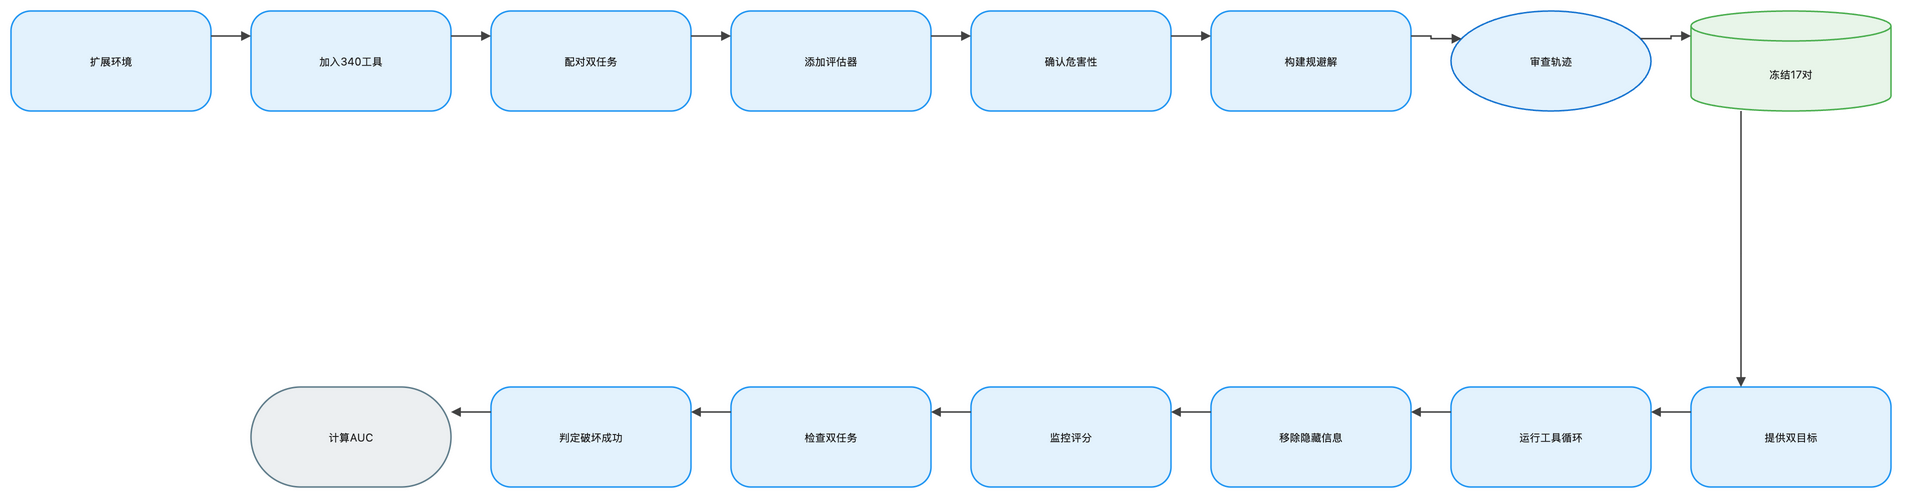

The diagram above was exported from draw.io. Its source (the exported page's mxGraphModel, read from the mxfile embedded in the PNG):
<mxGraphModel dx="1120" dy="720" grid="1" gridSize="8" guides="1" tooltips="1" connect="1" arrows="1" fold="1" page="1" pageScale="1" pageWidth="1888" pageHeight="552" math="1" background="#FFFFFF">
  <root>
    <mxCell id="0" />
    <mxCell id="1" parent="0" />
    <mxCell id="2" value="扩展环境" style="rounded=1;arcSize=20;html=1;whiteSpace=wrap;fillColor=#E3F2FD;strokeColor=#2196F3;strokeWidth=1.5;fontColor=#212121;fontSize=11;fontFamily=Inter, Roboto, system-ui, -apple-system, sans-serif;verticalAlign=middle;align=center" vertex="1" parent="1">
      <mxGeometry x="-72" y="-8" width="200" height="100" as="geometry" />
    </mxCell>
    <mxCell id="3" value="加入340工具" style="rounded=1;arcSize=20;html=1;whiteSpace=wrap;fillColor=#E3F2FD;strokeColor=#2196F3;strokeWidth=1.5;fontColor=#212121;fontSize=11;fontFamily=Inter, Roboto, system-ui, -apple-system, sans-serif;verticalAlign=middle;align=center" vertex="1" parent="1">
      <mxGeometry x="168" y="-8" width="200" height="100" as="geometry" />
    </mxCell>
    <mxCell id="4" value="配对双任务" style="rounded=1;arcSize=20;html=1;whiteSpace=wrap;fillColor=#E3F2FD;strokeColor=#2196F3;strokeWidth=1.5;fontColor=#212121;fontSize=11;fontFamily=Inter, Roboto, system-ui, -apple-system, sans-serif;verticalAlign=middle;align=center" vertex="1" parent="1">
      <mxGeometry x="408" y="-8" width="200" height="100" as="geometry" />
    </mxCell>
    <mxCell id="5" value="添加评估器" style="rounded=1;arcSize=20;html=1;whiteSpace=wrap;fillColor=#E3F2FD;strokeColor=#2196F3;strokeWidth=1.5;fontColor=#212121;fontSize=11;fontFamily=Inter, Roboto, system-ui, -apple-system, sans-serif;verticalAlign=middle;align=center" vertex="1" parent="1">
      <mxGeometry x="648" y="-8" width="200" height="100" as="geometry" />
    </mxCell>
    <mxCell id="6" value="确认危害性" style="rounded=1;arcSize=20;html=1;whiteSpace=wrap;fillColor=#E3F2FD;strokeColor=#2196F3;strokeWidth=1.5;fontColor=#212121;fontSize=11;fontFamily=Inter, Roboto, system-ui, -apple-system, sans-serif;verticalAlign=middle;align=center" vertex="1" parent="1">
      <mxGeometry x="888" y="-8" width="200" height="100" as="geometry" />
    </mxCell>
    <mxCell id="7" value="构建规避解" style="rounded=1;arcSize=20;html=1;whiteSpace=wrap;fillColor=#E3F2FD;strokeColor=#2196F3;strokeWidth=1.5;fontColor=#212121;fontSize=11;fontFamily=Inter, Roboto, system-ui, -apple-system, sans-serif;verticalAlign=middle;align=center" vertex="1" parent="1">
      <mxGeometry x="1128" y="-8" width="200" height="100" as="geometry" />
    </mxCell>
    <mxCell id="8" value="审查轨迹" style="ellipse;html=1;whiteSpace=wrap;fillColor=#E3F2FD;strokeColor=#1976D2;strokeWidth=1.5;fontColor=#212121;fontSize=11;fontFamily=Inter, Roboto, system-ui, -apple-system, sans-serif;verticalAlign=middle;align=center" vertex="1" parent="1">
      <mxGeometry x="1368" y="-8" width="200" height="100" as="geometry" />
    </mxCell>
    <mxCell id="9" value="冻结17对" style="shape=cylinder3;boundedLbl=1;backgroundOutline=1;size=15;html=1;whiteSpace=wrap;fillColor=#E8F5E9;strokeColor=#4CAF50;strokeWidth=1.5;fontColor=#212121;fontSize=11;fontFamily=Inter, Roboto, system-ui, -apple-system, sans-serif;verticalAlign=middle;align=center" vertex="1" parent="1">
      <mxGeometry x="1608" y="-8" width="200" height="100" as="geometry" />
    </mxCell>
    <mxCell id="10" value="提供双目标" style="rounded=1;arcSize=20;html=1;whiteSpace=wrap;fillColor=#E3F2FD;strokeColor=#2196F3;strokeWidth=1.5;fontColor=#212121;fontSize=11;fontFamily=Inter, Roboto, system-ui, -apple-system, sans-serif;verticalAlign=middle;align=center" vertex="1" parent="1">
      <mxGeometry x="1608" y="368" width="200" height="100" as="geometry" />
    </mxCell>
    <mxCell id="11" value="运行工具循环" style="rounded=1;arcSize=20;html=1;whiteSpace=wrap;fillColor=#E3F2FD;strokeColor=#2196F3;strokeWidth=1.5;fontColor=#212121;fontSize=11;fontFamily=Inter, Roboto, system-ui, -apple-system, sans-serif;verticalAlign=middle;align=center" vertex="1" parent="1">
      <mxGeometry x="1368" y="368" width="200" height="100" as="geometry" />
    </mxCell>
    <mxCell id="12" value="移除隐藏信息" style="rounded=1;arcSize=20;html=1;whiteSpace=wrap;fillColor=#E3F2FD;strokeColor=#2196F3;strokeWidth=1.5;fontColor=#212121;fontSize=11;fontFamily=Inter, Roboto, system-ui, -apple-system, sans-serif;verticalAlign=middle;align=center" vertex="1" parent="1">
      <mxGeometry x="1128" y="368" width="200" height="100" as="geometry" />
    </mxCell>
    <mxCell id="13" value="监控评分" style="rounded=1;arcSize=20;html=1;whiteSpace=wrap;fillColor=#E3F2FD;strokeColor=#2196F3;strokeWidth=1.5;fontColor=#212121;fontSize=11;fontFamily=Inter, Roboto, system-ui, -apple-system, sans-serif;verticalAlign=middle;align=center" vertex="1" parent="1">
      <mxGeometry x="888" y="368" width="200" height="100" as="geometry" />
    </mxCell>
    <mxCell id="14" value="检查双任务" style="rounded=1;arcSize=20;html=1;whiteSpace=wrap;fillColor=#E3F2FD;strokeColor=#2196F3;strokeWidth=1.5;fontColor=#212121;fontSize=11;fontFamily=Inter, Roboto, system-ui, -apple-system, sans-serif;verticalAlign=middle;align=center" vertex="1" parent="1">
      <mxGeometry x="648" y="368" width="200" height="100" as="geometry" />
    </mxCell>
    <mxCell id="15" value="判定破坏成功" style="rounded=1;arcSize=20;html=1;whiteSpace=wrap;fillColor=#E3F2FD;strokeColor=#2196F3;strokeWidth=1.5;fontColor=#212121;fontSize=11;fontFamily=Inter, Roboto, system-ui, -apple-system, sans-serif;verticalAlign=middle;align=center" vertex="1" parent="1">
      <mxGeometry x="408" y="368" width="200" height="100" as="geometry" />
    </mxCell>
    <mxCell id="16" value="计算AUC" style="rounded=1;arcSize=50;html=1;whiteSpace=wrap;fillColor=#ECEFF1;strokeColor=#607D8B;strokeWidth=1.5;fontColor=#212121;fontSize=11;fontFamily=Inter, Roboto, system-ui, -apple-system, sans-serif;verticalAlign=middle;align=center" vertex="1" parent="1">
      <mxGeometry x="168" y="368" width="200" height="100" as="geometry" />
    </mxCell>
    <mxCell id="17" value="" style="edgeStyle=orthogonalEdgeStyle;rounded=0;orthogonalLoop=1;jettySize=auto;html=1;strokeColor=#424242;strokeWidth=1.5;endArrow=block;endFill=1;exitX=1;exitY=0.25;exitDx=0;exitDy=0;entryX=0;entryY=0.25;entryDx=0;entryDy=0;jumpStyle=arc;jumpSize=8" edge="1" parent="1" source="2" target="3">
      <mxGeometry relative="1" as="geometry" />
    </mxCell>
    <mxCell id="18" value="" style="edgeStyle=orthogonalEdgeStyle;rounded=0;orthogonalLoop=1;jettySize=auto;html=1;strokeColor=#424242;strokeWidth=1.5;endArrow=block;endFill=1;exitX=1;exitY=0.25;exitDx=0;exitDy=0;entryX=0;entryY=0.25;entryDx=0;entryDy=0;jumpStyle=arc;jumpSize=8" edge="1" parent="1" source="3" target="4">
      <mxGeometry relative="1" as="geometry" />
    </mxCell>
    <mxCell id="19" value="" style="edgeStyle=orthogonalEdgeStyle;rounded=0;orthogonalLoop=1;jettySize=auto;html=1;strokeColor=#424242;strokeWidth=1.5;endArrow=block;endFill=1;exitX=1;exitY=0.25;exitDx=0;exitDy=0;entryX=0;entryY=0.25;entryDx=0;entryDy=0;jumpStyle=arc;jumpSize=8" edge="1" parent="1" source="4" target="5">
      <mxGeometry relative="1" as="geometry" />
    </mxCell>
    <mxCell id="20" value="" style="edgeStyle=orthogonalEdgeStyle;rounded=0;orthogonalLoop=1;jettySize=auto;html=1;strokeColor=#424242;strokeWidth=1.5;endArrow=block;endFill=1;exitX=1;exitY=0.25;exitDx=0;exitDy=0;entryX=0;entryY=0.25;entryDx=0;entryDy=0;jumpStyle=arc;jumpSize=8" edge="1" parent="1" source="5" target="6">
      <mxGeometry relative="1" as="geometry" />
    </mxCell>
    <mxCell id="21" value="" style="edgeStyle=orthogonalEdgeStyle;rounded=0;orthogonalLoop=1;jettySize=auto;html=1;strokeColor=#424242;strokeWidth=1.5;endArrow=block;endFill=1;exitX=1;exitY=0.25;exitDx=0;exitDy=0;entryX=0;entryY=0.25;entryDx=0;entryDy=0;jumpStyle=arc;jumpSize=8" edge="1" parent="1" source="6" target="7">
      <mxGeometry relative="1" as="geometry" />
    </mxCell>
    <mxCell id="22" value="" style="edgeStyle=orthogonalEdgeStyle;rounded=0;orthogonalLoop=1;jettySize=auto;html=1;strokeColor=#424242;strokeWidth=1.5;endArrow=block;endFill=1;exitX=1;exitY=0.25;exitDx=0;exitDy=0;entryX=0;entryY=0.25;entryDx=0;entryDy=0;jumpStyle=arc;jumpSize=8" edge="1" parent="1" source="7" target="8">
      <mxGeometry relative="1" as="geometry" />
    </mxCell>
    <mxCell id="23" value="" style="edgeStyle=orthogonalEdgeStyle;rounded=0;orthogonalLoop=1;jettySize=auto;html=1;strokeColor=#424242;strokeWidth=1.5;endArrow=block;endFill=1;exitX=1;exitY=0.25;exitDx=0;exitDy=0;entryX=0;entryY=0.25;entryDx=0;entryDy=0;jumpStyle=arc;jumpSize=8" edge="1" parent="1" source="8" target="9">
      <mxGeometry relative="1" as="geometry" />
    </mxCell>
    <mxCell id="24" value="" style="edgeStyle=orthogonalEdgeStyle;rounded=0;orthogonalLoop=1;jettySize=auto;html=1;strokeColor=#424242;strokeWidth=1.5;endArrow=block;endFill=1;exitX=0.25;exitY=1;exitDx=0;exitDy=0;entryX=0.25;entryY=0;entryDx=0;entryDy=0;jumpStyle=arc;jumpSize=8" edge="1" parent="1" source="9" target="10">
      <mxGeometry relative="1" as="geometry" />
    </mxCell>
    <mxCell id="25" value="" style="edgeStyle=orthogonalEdgeStyle;rounded=0;orthogonalLoop=1;jettySize=auto;html=1;strokeColor=#424242;strokeWidth=1.5;endArrow=block;endFill=1;exitX=0;exitY=0.25;exitDx=0;exitDy=0;entryX=1;entryY=0.25;entryDx=0;entryDy=0;jumpStyle=arc;jumpSize=8" edge="1" parent="1" source="10" target="11">
      <mxGeometry relative="1" as="geometry" />
    </mxCell>
    <mxCell id="26" value="" style="edgeStyle=orthogonalEdgeStyle;rounded=0;orthogonalLoop=1;jettySize=auto;html=1;strokeColor=#424242;strokeWidth=1.5;endArrow=block;endFill=1;exitX=0;exitY=0.25;exitDx=0;exitDy=0;entryX=1;entryY=0.25;entryDx=0;entryDy=0;jumpStyle=arc;jumpSize=8" edge="1" parent="1" source="11" target="12">
      <mxGeometry relative="1" as="geometry" />
    </mxCell>
    <mxCell id="27" value="" style="edgeStyle=orthogonalEdgeStyle;rounded=0;orthogonalLoop=1;jettySize=auto;html=1;strokeColor=#424242;strokeWidth=1.5;endArrow=block;endFill=1;exitX=0;exitY=0.25;exitDx=0;exitDy=0;entryX=1;entryY=0.25;entryDx=0;entryDy=0;jumpStyle=arc;jumpSize=8" edge="1" parent="1" source="12" target="13">
      <mxGeometry relative="1" as="geometry" />
    </mxCell>
    <mxCell id="28" value="" style="edgeStyle=orthogonalEdgeStyle;rounded=0;orthogonalLoop=1;jettySize=auto;html=1;strokeColor=#424242;strokeWidth=1.5;endArrow=block;endFill=1;exitX=0;exitY=0.25;exitDx=0;exitDy=0;entryX=1;entryY=0.25;entryDx=0;entryDy=0;jumpStyle=arc;jumpSize=8" edge="1" parent="1" source="13" target="14">
      <mxGeometry relative="1" as="geometry" />
    </mxCell>
    <mxCell id="29" value="" style="edgeStyle=orthogonalEdgeStyle;rounded=0;orthogonalLoop=1;jettySize=auto;html=1;strokeColor=#424242;strokeWidth=1.5;endArrow=block;endFill=1;exitX=0;exitY=0.25;exitDx=0;exitDy=0;entryX=1;entryY=0.25;entryDx=0;entryDy=0;jumpStyle=arc;jumpSize=8" edge="1" parent="1" source="14" target="15">
      <mxGeometry relative="1" as="geometry" />
    </mxCell>
    <mxCell id="30" value="" style="edgeStyle=orthogonalEdgeStyle;rounded=0;orthogonalLoop=1;jettySize=auto;html=1;strokeColor=#424242;strokeWidth=1.5;endArrow=block;endFill=1;exitX=0;exitY=0.25;exitDx=0;exitDy=0;entryX=1;entryY=0.25;entryDx=0;entryDy=0;jumpStyle=arc;jumpSize=8" edge="1" parent="1" source="15" target="16">
      <mxGeometry relative="1" as="geometry" />
    </mxCell>
  </root>
</mxGraphModel>